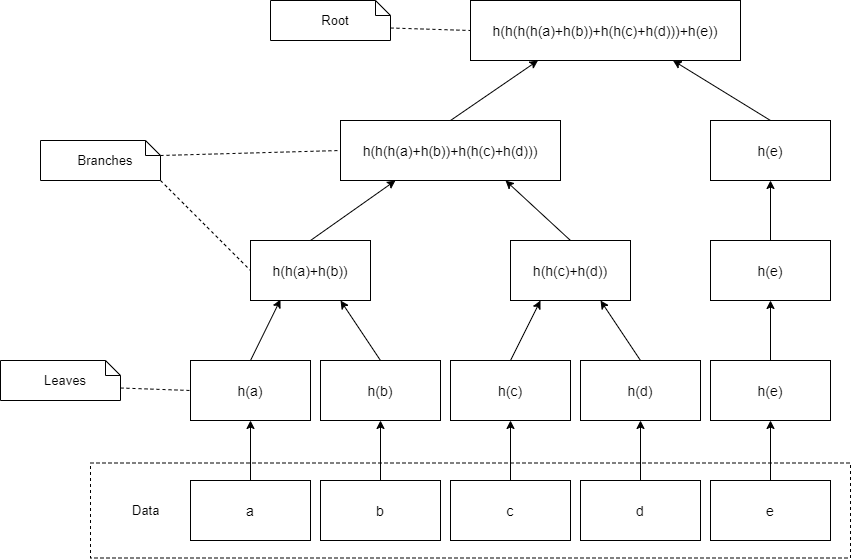

The diagram above was exported from draw.io. Its source (the exported page's mxGraphModel, read from the mxfile embedded in the PNG):
<mxGraphModel dx="1086" dy="806" grid="1" gridSize="10" guides="1" tooltips="1" connect="1" arrows="1" fold="1" page="1" pageScale="1" pageWidth="1100" pageHeight="850" math="0" shadow="0">
  <root>
    <mxCell id="0" />
    <mxCell id="1" parent="0" />
    <mxCell id="ODVTYpBUSo7BgZpkKPd8-46" value="&lt;blockquote style=&quot;margin: 0 0 0 40px ; border: none ; padding: 0px&quot;&gt;&lt;font style=&quot;font-size: 13px&quot;&gt;Data&lt;/font&gt;&lt;/blockquote&gt;" style="rounded=0;whiteSpace=wrap;html=1;dashed=1;align=left;" vertex="1" parent="1">
      <mxGeometry x="170" y="502.5" width="760" height="95" as="geometry" />
    </mxCell>
    <mxCell id="ODVTYpBUSo7BgZpkKPd8-13" style="edgeStyle=orthogonalEdgeStyle;rounded=0;orthogonalLoop=1;jettySize=auto;html=1;entryX=0.5;entryY=1;entryDx=0;entryDy=0;" edge="1" parent="1" source="ODVTYpBUSo7BgZpkKPd8-1" target="ODVTYpBUSo7BgZpkKPd8-8">
      <mxGeometry relative="1" as="geometry" />
    </mxCell>
    <mxCell id="ODVTYpBUSo7BgZpkKPd8-1" value="&lt;font style=&quot;font-size: 14px&quot;&gt;a&lt;/font&gt;" style="rounded=0;whiteSpace=wrap;html=1;" vertex="1" parent="1">
      <mxGeometry x="270" y="520" width="120" height="60" as="geometry" />
    </mxCell>
    <mxCell id="ODVTYpBUSo7BgZpkKPd8-14" style="edgeStyle=orthogonalEdgeStyle;rounded=0;orthogonalLoop=1;jettySize=auto;html=1;entryX=0.5;entryY=1;entryDx=0;entryDy=0;" edge="1" parent="1" source="ODVTYpBUSo7BgZpkKPd8-2" target="ODVTYpBUSo7BgZpkKPd8-12">
      <mxGeometry relative="1" as="geometry" />
    </mxCell>
    <mxCell id="ODVTYpBUSo7BgZpkKPd8-2" value="&lt;font style=&quot;font-size: 14px&quot;&gt;b&lt;/font&gt;" style="rounded=0;whiteSpace=wrap;html=1;" vertex="1" parent="1">
      <mxGeometry x="400" y="520" width="120" height="60" as="geometry" />
    </mxCell>
    <mxCell id="ODVTYpBUSo7BgZpkKPd8-15" style="edgeStyle=orthogonalEdgeStyle;rounded=0;orthogonalLoop=1;jettySize=auto;html=1;entryX=0.5;entryY=1;entryDx=0;entryDy=0;" edge="1" parent="1" source="ODVTYpBUSo7BgZpkKPd8-3" target="ODVTYpBUSo7BgZpkKPd8-11">
      <mxGeometry relative="1" as="geometry" />
    </mxCell>
    <mxCell id="ODVTYpBUSo7BgZpkKPd8-3" value="&lt;font style=&quot;font-size: 14px&quot;&gt;c&lt;/font&gt;" style="rounded=0;whiteSpace=wrap;html=1;" vertex="1" parent="1">
      <mxGeometry x="530" y="520" width="120" height="60" as="geometry" />
    </mxCell>
    <mxCell id="ODVTYpBUSo7BgZpkKPd8-16" style="edgeStyle=orthogonalEdgeStyle;rounded=0;orthogonalLoop=1;jettySize=auto;html=1;entryX=0.5;entryY=1;entryDx=0;entryDy=0;" edge="1" parent="1" source="ODVTYpBUSo7BgZpkKPd8-4" target="ODVTYpBUSo7BgZpkKPd8-10">
      <mxGeometry relative="1" as="geometry" />
    </mxCell>
    <mxCell id="ODVTYpBUSo7BgZpkKPd8-4" value="&lt;font style=&quot;font-size: 14px&quot;&gt;d&lt;/font&gt;" style="rounded=0;whiteSpace=wrap;html=1;" vertex="1" parent="1">
      <mxGeometry x="660" y="520" width="120" height="60" as="geometry" />
    </mxCell>
    <mxCell id="ODVTYpBUSo7BgZpkKPd8-17" style="edgeStyle=orthogonalEdgeStyle;rounded=0;orthogonalLoop=1;jettySize=auto;html=1;entryX=0.5;entryY=1;entryDx=0;entryDy=0;" edge="1" parent="1" source="ODVTYpBUSo7BgZpkKPd8-5" target="ODVTYpBUSo7BgZpkKPd8-9">
      <mxGeometry relative="1" as="geometry" />
    </mxCell>
    <mxCell id="ODVTYpBUSo7BgZpkKPd8-5" value="&lt;font style=&quot;font-size: 14px&quot;&gt;e&lt;/font&gt;" style="rounded=0;whiteSpace=wrap;html=1;" vertex="1" parent="1">
      <mxGeometry x="790" y="520" width="120" height="60" as="geometry" />
    </mxCell>
    <mxCell id="ODVTYpBUSo7BgZpkKPd8-8" value="&lt;font style=&quot;font-size: 14px&quot;&gt;h(a)&lt;/font&gt;" style="rounded=0;whiteSpace=wrap;html=1;" vertex="1" parent="1">
      <mxGeometry x="270" y="400" width="120" height="60" as="geometry" />
    </mxCell>
    <mxCell id="ODVTYpBUSo7BgZpkKPd8-26" style="edgeStyle=orthogonalEdgeStyle;rounded=0;orthogonalLoop=1;jettySize=auto;html=1;entryX=0.5;entryY=1;entryDx=0;entryDy=0;" edge="1" parent="1" source="ODVTYpBUSo7BgZpkKPd8-9" target="ODVTYpBUSo7BgZpkKPd8-20">
      <mxGeometry relative="1" as="geometry" />
    </mxCell>
    <mxCell id="ODVTYpBUSo7BgZpkKPd8-9" value="&lt;font style=&quot;font-size: 14px&quot;&gt;h(e)&lt;/font&gt;" style="rounded=0;whiteSpace=wrap;html=1;" vertex="1" parent="1">
      <mxGeometry x="790" y="400" width="120" height="60" as="geometry" />
    </mxCell>
    <mxCell id="ODVTYpBUSo7BgZpkKPd8-10" value="&lt;font style=&quot;font-size: 14px&quot;&gt;h(d)&lt;/font&gt;" style="rounded=0;whiteSpace=wrap;html=1;" vertex="1" parent="1">
      <mxGeometry x="660" y="400" width="120" height="60" as="geometry" />
    </mxCell>
    <mxCell id="ODVTYpBUSo7BgZpkKPd8-11" value="&lt;font style=&quot;font-size: 14px&quot;&gt;h(c)&lt;/font&gt;" style="rounded=0;whiteSpace=wrap;html=1;" vertex="1" parent="1">
      <mxGeometry x="530" y="400" width="120" height="60" as="geometry" />
    </mxCell>
    <mxCell id="ODVTYpBUSo7BgZpkKPd8-12" value="&lt;font style=&quot;font-size: 14px&quot;&gt;h(b)&lt;/font&gt;" style="rounded=0;whiteSpace=wrap;html=1;" vertex="1" parent="1">
      <mxGeometry x="400" y="400" width="120" height="60" as="geometry" />
    </mxCell>
    <mxCell id="ODVTYpBUSo7BgZpkKPd8-18" value="&lt;font style=&quot;font-size: 14px&quot;&gt;h(h(a)+h(b))&lt;/font&gt;" style="rounded=0;whiteSpace=wrap;html=1;" vertex="1" parent="1">
      <mxGeometry x="330" y="280" width="120" height="60" as="geometry" />
    </mxCell>
    <mxCell id="ODVTYpBUSo7BgZpkKPd8-19" value="&lt;span style=&quot;font-size: 14px&quot;&gt;h(h(c)+h(d))&lt;/span&gt;" style="rounded=0;whiteSpace=wrap;html=1;" vertex="1" parent="1">
      <mxGeometry x="590" y="280" width="120" height="60" as="geometry" />
    </mxCell>
    <mxCell id="ODVTYpBUSo7BgZpkKPd8-31" style="edgeStyle=orthogonalEdgeStyle;rounded=0;orthogonalLoop=1;jettySize=auto;html=1;entryX=0.5;entryY=1;entryDx=0;entryDy=0;" edge="1" parent="1" source="ODVTYpBUSo7BgZpkKPd8-20" target="ODVTYpBUSo7BgZpkKPd8-28">
      <mxGeometry relative="1" as="geometry" />
    </mxCell>
    <mxCell id="ODVTYpBUSo7BgZpkKPd8-20" value="&lt;font style=&quot;font-size: 14px&quot;&gt;h(e)&lt;/font&gt;" style="rounded=0;whiteSpace=wrap;html=1;" vertex="1" parent="1">
      <mxGeometry x="790" y="280" width="120" height="60" as="geometry" />
    </mxCell>
    <mxCell id="ODVTYpBUSo7BgZpkKPd8-22" value="" style="endArrow=classic;html=1;exitX=0.5;exitY=0;exitDx=0;exitDy=0;entryX=0.25;entryY=0.983;entryDx=0;entryDy=0;entryPerimeter=0;" edge="1" parent="1" source="ODVTYpBUSo7BgZpkKPd8-8" target="ODVTYpBUSo7BgZpkKPd8-18">
      <mxGeometry width="50" height="50" relative="1" as="geometry">
        <mxPoint x="320" y="390" as="sourcePoint" />
        <mxPoint x="370" y="340" as="targetPoint" />
      </mxGeometry>
    </mxCell>
    <mxCell id="ODVTYpBUSo7BgZpkKPd8-23" value="" style="endArrow=classic;html=1;entryX=0.75;entryY=1;entryDx=0;entryDy=0;exitX=0.5;exitY=0;exitDx=0;exitDy=0;" edge="1" parent="1" source="ODVTYpBUSo7BgZpkKPd8-12" target="ODVTYpBUSo7BgZpkKPd8-18">
      <mxGeometry width="50" height="50" relative="1" as="geometry">
        <mxPoint x="460" y="400" as="sourcePoint" />
        <mxPoint x="510" y="350" as="targetPoint" />
      </mxGeometry>
    </mxCell>
    <mxCell id="ODVTYpBUSo7BgZpkKPd8-24" value="" style="endArrow=classic;html=1;exitX=0.5;exitY=0;exitDx=0;exitDy=0;entryX=0.25;entryY=1;entryDx=0;entryDy=0;" edge="1" parent="1" source="ODVTYpBUSo7BgZpkKPd8-11" target="ODVTYpBUSo7BgZpkKPd8-19">
      <mxGeometry width="50" height="50" relative="1" as="geometry">
        <mxPoint x="590" y="390" as="sourcePoint" />
        <mxPoint x="640" y="340" as="targetPoint" />
      </mxGeometry>
    </mxCell>
    <mxCell id="ODVTYpBUSo7BgZpkKPd8-25" value="" style="endArrow=classic;html=1;exitX=0.5;exitY=0;exitDx=0;exitDy=0;entryX=0.75;entryY=1;entryDx=0;entryDy=0;" edge="1" parent="1" source="ODVTYpBUSo7BgZpkKPd8-10" target="ODVTYpBUSo7BgZpkKPd8-19">
      <mxGeometry width="50" height="50" relative="1" as="geometry">
        <mxPoint x="650" y="400" as="sourcePoint" />
        <mxPoint x="700" y="350" as="targetPoint" />
      </mxGeometry>
    </mxCell>
    <mxCell id="ODVTYpBUSo7BgZpkKPd8-27" value="&lt;font style=&quot;font-size: 14px&quot;&gt;h(h(h(a)+h(b))+&lt;/font&gt;&lt;span style=&quot;font-size: 14px&quot;&gt;h(h(c)+h(d)))&lt;/span&gt;" style="rounded=0;whiteSpace=wrap;html=1;" vertex="1" parent="1">
      <mxGeometry x="420" y="160" width="220" height="60" as="geometry" />
    </mxCell>
    <mxCell id="ODVTYpBUSo7BgZpkKPd8-28" value="&lt;font style=&quot;font-size: 14px&quot;&gt;h(e)&lt;/font&gt;" style="rounded=0;whiteSpace=wrap;html=1;" vertex="1" parent="1">
      <mxGeometry x="790" y="160" width="120" height="60" as="geometry" />
    </mxCell>
    <mxCell id="ODVTYpBUSo7BgZpkKPd8-29" value="" style="endArrow=classic;html=1;exitX=0.5;exitY=0;exitDx=0;exitDy=0;entryX=0.25;entryY=1;entryDx=0;entryDy=0;" edge="1" parent="1" source="ODVTYpBUSo7BgZpkKPd8-18" target="ODVTYpBUSo7BgZpkKPd8-27">
      <mxGeometry width="50" height="50" relative="1" as="geometry">
        <mxPoint x="400" y="280" as="sourcePoint" />
        <mxPoint x="450" y="230" as="targetPoint" />
      </mxGeometry>
    </mxCell>
    <mxCell id="ODVTYpBUSo7BgZpkKPd8-30" value="" style="endArrow=classic;html=1;exitX=0.5;exitY=0;exitDx=0;exitDy=0;entryX=0.75;entryY=1;entryDx=0;entryDy=0;" edge="1" parent="1" source="ODVTYpBUSo7BgZpkKPd8-19" target="ODVTYpBUSo7BgZpkKPd8-27">
      <mxGeometry width="50" height="50" relative="1" as="geometry">
        <mxPoint x="550" y="300" as="sourcePoint" />
        <mxPoint x="600" y="250" as="targetPoint" />
      </mxGeometry>
    </mxCell>
    <mxCell id="ODVTYpBUSo7BgZpkKPd8-32" value="&lt;font style=&quot;font-size: 14px&quot;&gt;h(h(h(h(a)+h(b))+&lt;/font&gt;&lt;span style=&quot;font-size: 14px&quot;&gt;h(h(c)+h(d)))+h(e))&lt;/span&gt;" style="rounded=0;whiteSpace=wrap;html=1;" vertex="1" parent="1">
      <mxGeometry x="550" y="40" width="270" height="60" as="geometry" />
    </mxCell>
    <mxCell id="ODVTYpBUSo7BgZpkKPd8-33" value="" style="endArrow=classic;html=1;exitX=0.5;exitY=0;exitDx=0;exitDy=0;entryX=0.25;entryY=1;entryDx=0;entryDy=0;" edge="1" parent="1" source="ODVTYpBUSo7BgZpkKPd8-27" target="ODVTYpBUSo7BgZpkKPd8-32">
      <mxGeometry width="50" height="50" relative="1" as="geometry">
        <mxPoint x="580" y="160" as="sourcePoint" />
        <mxPoint x="630" y="110" as="targetPoint" />
      </mxGeometry>
    </mxCell>
    <mxCell id="ODVTYpBUSo7BgZpkKPd8-34" value="" style="endArrow=classic;html=1;exitX=0.5;exitY=0;exitDx=0;exitDy=0;entryX=0.75;entryY=1;entryDx=0;entryDy=0;" edge="1" parent="1" source="ODVTYpBUSo7BgZpkKPd8-28" target="ODVTYpBUSo7BgZpkKPd8-32">
      <mxGeometry width="50" height="50" relative="1" as="geometry">
        <mxPoint x="710" y="170" as="sourcePoint" />
        <mxPoint x="760" y="120" as="targetPoint" />
      </mxGeometry>
    </mxCell>
    <mxCell id="ODVTYpBUSo7BgZpkKPd8-38" value="&lt;font style=&quot;font-size: 13px&quot;&gt;Branches&lt;/font&gt;" style="shape=note;size=15;align=center;spacingLeft=10;html=1;whiteSpace=wrap;" vertex="1" parent="1">
      <mxGeometry x="120" y="180" width="120" height="40" as="geometry" />
    </mxCell>
    <mxCell id="ODVTYpBUSo7BgZpkKPd8-40" value="" style="edgeStyle=none;endArrow=none;dashed=1;html=1;entryX=0;entryY=0.5;entryDx=0;entryDy=0;exitX=1;exitY=1;exitDx=0;exitDy=0;exitPerimeter=0;" edge="1" parent="1" source="ODVTYpBUSo7BgZpkKPd8-38" target="ODVTYpBUSo7BgZpkKPd8-18">
      <mxGeometry x="1" relative="1" as="geometry">
        <mxPoint x="289.03999999999996" y="577.98" as="targetPoint" />
        <mxPoint x="220" y="330" as="sourcePoint" />
      </mxGeometry>
    </mxCell>
    <mxCell id="ODVTYpBUSo7BgZpkKPd8-41" value="" style="edgeStyle=none;endArrow=none;exitX=0;exitY=0;dashed=1;html=1;entryX=0;entryY=0.5;entryDx=0;entryDy=0;exitDx=120;exitDy=15;exitPerimeter=0;" edge="1" parent="1" source="ODVTYpBUSo7BgZpkKPd8-38" target="ODVTYpBUSo7BgZpkKPd8-27">
      <mxGeometry x="1" relative="1" as="geometry">
        <mxPoint x="269.99999999999994" y="240.48000000000002" as="targetPoint" />
        <mxPoint x="210.96" y="240" as="sourcePoint" />
      </mxGeometry>
    </mxCell>
    <mxCell id="ODVTYpBUSo7BgZpkKPd8-42" value="&lt;font style=&quot;font-size: 13px&quot;&gt;Leaves&lt;/font&gt;" style="shape=note;size=15;align=center;spacingLeft=10;html=1;whiteSpace=wrap;" vertex="1" parent="1">
      <mxGeometry x="80" y="400" width="120" height="40" as="geometry" />
    </mxCell>
    <mxCell id="ODVTYpBUSo7BgZpkKPd8-43" value="" style="edgeStyle=none;endArrow=none;dashed=1;html=1;entryX=0;entryY=0.5;entryDx=0;entryDy=0;exitX=0;exitY=0;exitDx=120;exitDy=27.5;exitPerimeter=0;" edge="1" parent="1" source="ODVTYpBUSo7BgZpkKPd8-42" target="ODVTYpBUSo7BgZpkKPd8-8">
      <mxGeometry x="1" relative="1" as="geometry">
        <mxPoint x="250" y="450" as="targetPoint" />
        <mxPoint x="160" y="360" as="sourcePoint" />
      </mxGeometry>
    </mxCell>
    <mxCell id="ODVTYpBUSo7BgZpkKPd8-44" value="&lt;font style=&quot;font-size: 13px&quot;&gt;Root&lt;/font&gt;" style="shape=note;size=15;align=center;spacingLeft=10;html=1;whiteSpace=wrap;" vertex="1" parent="1">
      <mxGeometry x="350" y="40" width="120" height="40" as="geometry" />
    </mxCell>
    <mxCell id="ODVTYpBUSo7BgZpkKPd8-45" value="" style="edgeStyle=none;endArrow=none;exitX=0;exitY=0;dashed=1;html=1;entryX=0;entryY=0.5;entryDx=0;entryDy=0;exitDx=120;exitDy=27.5;exitPerimeter=0;" edge="1" parent="1" source="ODVTYpBUSo7BgZpkKPd8-44" target="ODVTYpBUSo7BgZpkKPd8-32">
      <mxGeometry x="1" relative="1" as="geometry">
        <mxPoint x="520" y="90" as="targetPoint" />
        <mxPoint x="340" y="95" as="sourcePoint" />
      </mxGeometry>
    </mxCell>
  </root>
</mxGraphModel>